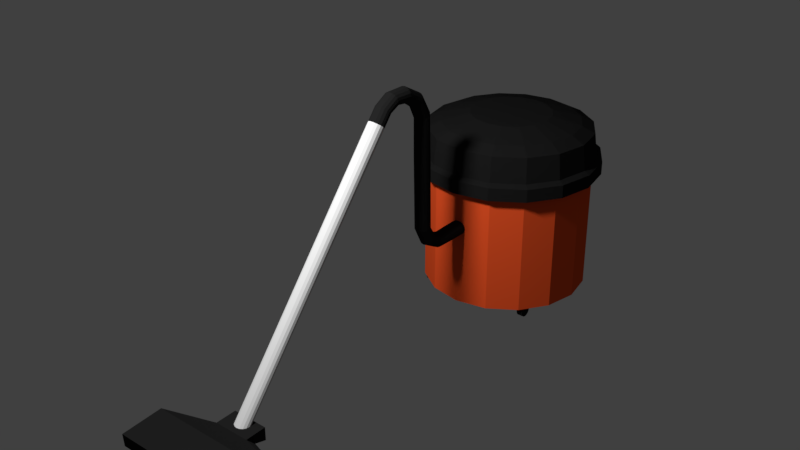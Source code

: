 # Source: staubsauger.blend  (saved by Blender 2.79.0; exported with 4.5.12 LTS)
import bpy
from mathutils import Matrix  # noqa: F401  (used for matrix-valued properties, if any)

bpy.ops.wm.read_factory_settings(use_empty=True)
scene = bpy.context.scene
scene.name = 'Scene'

# ---- collections
col_collection_1 = bpy.data.collections.new('Collection 1'); scene.collection.children.link(col_collection_1)

# ---- materials (node trees are filled in below, after node groups)
mat_staubsauger = bpy.data.materials.new('staubsauger')
mat_staubsauger.alpha_threshold = 0.0
mat_staubsauger.use_transparent_shadow = False
mat_staubsauger.diffuse_color = (0.01109, 0.01109, 0.01109, 1.0)
mat_staubsauger.roughness = 0.5
mat_henry = bpy.data.materials.new('Henry')
mat_henry.alpha_threshold = 0.0
mat_henry.use_transparent_shadow = False
mat_henry.diffuse_color = (0.8, 0.08461, 0.01898, 1.0)
mat_henry.roughness = 0.5
mat_steel = bpy.data.materials.new('steel')
mat_steel.alpha_threshold = 0.0
mat_steel.use_transparent_shadow = False
mat_steel.diffuse_color = (0.6152, 0.6152, 0.6152, 1.0)
mat_steel.roughness = 0.5

# ---- material node trees

# ---- world
world_world = bpy.data.worlds.new('World'); scene.world = world_world
world_world.color = (0.05088, 0.05088, 0.05088)
world_world.use_sun_shadow = False
world_world.sun_shadow_jitter_overblur = 0.0
world_world.cycles.sampling_method = 'MANUAL'

# ---- lights
light_point = bpy.data.lights.new('Point', 'POINT')
light_point.transmission_factor = 0.0
light_point.energy = 100.0
light_point.shadow_buffer_clip_start = 0.5
light_point.shadow_soft_size = 0.1
light_point.shadow_maximum_resolution = 0.006
light_point.use_absolute_resolution = True

# ---- meshes
me_cylinder = bpy.data.meshes.new('Cylinder')
me_cylinder.from_pydata([(9.177e-08, 0.2647, 0.1572), (9.177e-08, 0.2647, 0.4477), (0.1013, 0.2445, 0.1572), (0.1013, 0.2445, 0.4477), (0.1871, 0.1871, 0.1572), (0.1871, 0.1871, 0.4477), (0.2445, 0.1013, 0.1572), (0.2445, 0.1013, 0.4477), (0.2647, -2.8e-08, 0.1572), (0.2647, -2.8e-08, 0.4477), (0.2445, -0.1013, 0.1572), (0.2445, -0.1013, 0.4477), (0.1871, -0.1871, 0.1572), (0.1871, -0.1871, 0.4477), (0.1013, -0.2445, 0.1572), (0.1013, -0.2445, 0.4477), (1.317e-07, -0.2647, 0.1572), (1.317e-07, -0.2647, 0.4477), (-0.1013, -0.2445, 0.1572), (-0.1013, -0.2445, 0.4477), (-0.1871, -0.1871, 0.1572), (-0.1871, -0.1871, 0.4477), (-0.2445, -0.1013, 0.1572), (-0.2445, -0.1013, 0.4477), (-0.2647, -1.328e-08, 0.1572), (-0.2647, -1.328e-08, 0.4477), (-0.2445, 0.1013, 0.1572), (-0.2445, 0.1013, 0.4477), (-0.1871, 0.1871, 0.1572), (-0.1871, 0.1871, 0.4477), (-0.1013, 0.2445, 0.1572), (-0.1013, 0.2445, 0.4477), (0.1123, 0.2711, 0.4548), (8.972e-08, 0.2934, 0.4548), (0.2075, 0.2075, 0.4548), (0.2711, 0.1123, 0.4548), (0.2934, -2.852e-08, 0.4548), (0.2711, -0.1123, 0.4548), (0.2075, -0.2075, 0.4548), (0.1123, -0.2711, 0.4548), (1.34e-07, -0.2934, 0.4548), (-0.1123, -0.2711, 0.4548), (-0.2075, -0.2075, 0.4548), (-0.2711, -0.1123, 0.4548), (-0.2934, -1.219e-08, 0.4548), (-0.2711, 0.1123, 0.4548), (-0.2075, 0.2075, 0.4548), (-0.1123, 0.2711, 0.4548), (0.1123, 0.2711, 0.4967), (9.045e-08, 0.2934, 0.4967), (0.2075, 0.2075, 0.4967), (0.2711, 0.1123, 0.4967), (0.2934, -2.852e-08, 0.4967), (0.2711, -0.1123, 0.4967), (0.2075, -0.2075, 0.4967), (0.1123, -0.2711, 0.4967), (1.348e-07, -0.2934, 0.4967), (-0.1123, -0.2711, 0.4967), (-0.2075, -0.2075, 0.4967), (-0.2711, -0.1123, 0.4967), (-0.2934, -1.219e-08, 0.4967), (-0.2711, 0.1123, 0.4967), (-0.2075, 0.2075, 0.4967), (-0.1123, 0.2711, 0.4967), (0.1054, 0.2545, 0.5062), (9.018e-08, 0.2755, 0.5062), (0.1948, 0.1948, 0.5062), (0.2545, 0.1054, 0.5062), (0.2755, -2.839e-08, 0.5062), (0.2545, -0.1054, 0.5062), (0.1948, -0.1948, 0.5062), (0.1054, -0.2545, 0.5062), (1.318e-07, -0.2755, 0.5062), (-0.1054, -0.2545, 0.5062), (-0.1948, -0.1948, 0.5062), (-0.2545, -0.1054, 0.5062), (-0.2755, -1.306e-08, 0.5062), (-0.2545, 0.1054, 0.5062), (-0.1948, 0.1948, 0.5062), (-0.1054, 0.2545, 0.5062), (0.1015, 0.2451, 0.5867), (9.429e-08, 0.2653, 0.5867), (0.1876, 0.1876, 0.5867), (0.2451, 0.1015, 0.5867), (0.2653, -2.837e-08, 0.5867), (0.2451, -0.1015, 0.5867), (0.1876, -0.1876, 0.5867), (0.1015, -0.2451, 0.5867), (1.343e-07, -0.2653, 0.5867), (-0.1015, -0.2451, 0.5867), (-0.1876, -0.1876, 0.5867), (-0.2451, -0.1015, 0.5867), (-0.2653, -1.361e-08, 0.5867), (-0.2451, 0.1015, 0.5867), (-0.1876, 0.1876, 0.5867), (-0.1015, 0.2451, 0.5867), (0.08548, 0.2064, 0.6073), (9.756e-08, 0.2234, 0.6073), (0.1579, 0.1579, 0.6073), (0.2064, 0.08548, 0.6073), (0.2234, -2.86e-08, 0.6073), (0.2064, -0.08548, 0.6073), (0.1579, -0.1579, 0.6073), (0.08548, -0.2064, 0.6073), (1.313e-07, -0.2234, 0.6073), (-0.08548, -0.2064, 0.6073), (-0.1579, -0.1579, 0.6073), (-0.2064, -0.08548, 0.6073), (-0.2234, -1.617e-08, 0.6073), (-0.2064, 0.08548, 0.6073), (-0.1579, 0.1579, 0.6073), (-0.08548, 0.2064, 0.6073), (0.04995, 0.1206, 0.6303), (1.011e-07, 0.1305, 0.6303), (0.09229, 0.09229, 0.6303), (0.1206, 0.04995, 0.6303), (0.1305, -2.794e-08, 0.6303), (0.1206, -0.04995, 0.6303), (0.09229, -0.09229, 0.6303), (0.04995, -0.1206, 0.6303), (1.208e-07, -0.1305, 0.6303), (-0.04995, -0.1206, 0.6303), (-0.09229, -0.09229, 0.6303), (-0.1206, -0.04995, 0.6303), (-0.1305, -2.068e-08, 0.6303), (-0.1206, 0.04995, 0.6303), (-0.09229, 0.09229, 0.6303), (-0.04995, 0.1206, 0.6303), (1.107e-07, -0.3549, 0.3491), (0.00921, -0.3557, 0.3474), (1.107e-07, -0.2568, 0.3514), (1.107e-07, -0.3049, 0.3514), (0.00921, -0.2568, 0.3495), (0.00921, -0.3049, 0.3495), (0.01702, -0.2568, 0.3443), (0.01702, -0.3049, 0.3443), (0.02223, -0.2568, 0.3365), (0.02223, -0.3049, 0.3365), (0.02407, -0.2568, 0.3273), (0.02407, -0.3049, 0.3273), (0.02223, -0.2568, 0.3181), (0.02223, -0.3049, 0.3181), (0.01702, -0.2568, 0.3103), (0.01702, -0.3049, 0.3103), (0.00921, -0.2568, 0.3051), (0.00921, -0.3049, 0.3051), (1.143e-07, -0.2568, 0.3032), (1.143e-07, -0.3049, 0.3032), (-0.00921, -0.2568, 0.3051), (-0.00921, -0.3049, 0.3051), (-0.01702, -0.2568, 0.3103), (-0.01702, -0.3049, 0.3103), (-0.02223, -0.2568, 0.3181), (-0.02223, -0.3049, 0.3181), (-0.02407, -0.2568, 0.3273), (-0.02407, -0.3049, 0.3273), (-0.02223, -0.2568, 0.3365), (-0.02223, -0.3049, 0.3365), (-0.01702, -0.2568, 0.3443), (-0.01702, -0.3049, 0.3443), (-0.00921, -0.2568, 0.3495), (-0.00921, -0.3049, 0.3495), (0.01702, -0.3579, 0.3427), (0.02223, -0.3612, 0.3356), (0.02407, -0.3651, 0.3273), (0.02223, -0.369, 0.3189), (0.01702, -0.3723, 0.3119), (0.00921, -0.3745, 0.3071), (1.143e-07, -0.3753, 0.3055), (-0.00921, -0.3745, 0.3071), (-0.01702, -0.3723, 0.3119), (-0.02223, -0.369, 0.3189), (-0.02407, -0.3651, 0.3273), (-0.02223, -0.3612, 0.3356), (-0.01702, -0.3579, 0.3427), (-0.00921, -0.3557, 0.3474), (1.107e-07, -0.3914, 0.3611), (-0.00921, -0.393, 0.3602), (-0.01702, -0.3976, 0.3577), (-0.02223, -0.4044, 0.3539), (-0.02407, -0.4125, 0.3494), (-0.02223, -0.4205, 0.3449), (-0.01702, -0.4273, 0.3411), (-0.00921, -0.4319, 0.3386), (1.143e-07, -0.4335, 0.3377), (0.00921, -0.4319, 0.3386), (0.01702, -0.4273, 0.3411), (0.02223, -0.4205, 0.3449), (0.02407, -0.4125, 0.3494), (0.02223, -0.4044, 0.3539), (0.01702, -0.3976, 0.3577), (0.00921, -0.393, 0.3602), (1.129e-07, -0.4136, 0.3952), (-0.00921, -0.4154, 0.3952), (-0.01702, -0.4206, 0.395), (-0.02223, -0.4284, 0.3948), (-0.02407, -0.4376, 0.3946), (-0.02223, -0.4468, 0.3944), (-0.01702, -0.4546, 0.3942), (-0.00921, -0.4599, 0.394), (1.166e-07, -0.4617, 0.394), (0.00921, -0.4599, 0.394), (0.01702, -0.4546, 0.3942), (0.02223, -0.4468, 0.3944), (0.02407, -0.4376, 0.3946), (0.02223, -0.4284, 0.3948), (0.01702, -0.4206, 0.395), (0.00921, -0.4154, 0.3952), (1.726e-07, -0.4158, 0.4834), (-0.00921, -0.4176, 0.4834), (-0.01702, -0.4228, 0.4832), (-0.02223, -0.4306, 0.483), (-0.02407, -0.4399, 0.4828), (-0.02223, -0.4491, 0.4826), (-0.01702, -0.4569, 0.4824), (-0.00921, -0.4621, 0.4822), (1.762e-07, -0.4639, 0.4822), (0.00921, -0.4621, 0.4822), (0.01702, -0.4569, 0.4824), (0.02223, -0.4491, 0.4826), (0.02407, -0.4399, 0.4828), (0.02223, -0.4306, 0.483), (0.01702, -0.4228, 0.4832), (0.00921, -0.4176, 0.4834), (1.129e-07, -0.4195, 0.6324), (-0.00921, -0.4214, 0.6324), (-0.01702, -0.4266, 0.6322), (-0.02223, -0.4344, 0.632), (-0.02407, -0.4436, 0.6318), (-0.02223, -0.4528, 0.6316), (-0.01702, -0.4606, 0.6314), (-0.00921, -0.4658, 0.6313), (1.166e-07, -0.4676, 0.6312), (0.00921, -0.4658, 0.6313), (0.01702, -0.4606, 0.6314), (0.02223, -0.4528, 0.6316), (0.02407, -0.4436, 0.6318), (0.02223, -0.4344, 0.632), (0.01702, -0.4266, 0.6322), (0.00921, -0.4214, 0.6324), (1.128e-07, -0.4254, 0.7642), (-0.00921, -0.427, 0.7633), (-0.01702, -0.4316, 0.7608), (-0.02223, -0.4385, 0.7571), (-0.02407, -0.4466, 0.7528), (-0.02223, -0.4547, 0.7484), (-0.01702, -0.4616, 0.7447), (-0.00921, -0.4662, 0.7422), (1.164e-07, -0.4678, 0.7414), (0.00921, -0.4662, 0.7422), (0.01702, -0.4616, 0.7447), (0.02223, -0.4547, 0.7484), (0.02407, -0.4466, 0.7528), (0.02223, -0.4385, 0.7571), (0.01702, -0.4316, 0.7608), (0.00921, -0.427, 0.7633), (1.72e-07, -0.4606, 0.8244), (-0.00921, -0.4616, 0.8229), (-0.01702, -0.4647, 0.8187), (-0.02223, -0.4692, 0.8123), (-0.02407, -0.4746, 0.8048), (-0.02223, -0.48, 0.7974), (-0.01702, -0.4845, 0.791), (-0.00921, -0.4876, 0.7868), (1.756e-07, -0.4886, 0.7853), (0.00921, -0.4876, 0.7868), (0.01702, -0.4845, 0.791), (0.02223, -0.48, 0.7974), (0.02407, -0.4746, 0.8048), (0.02223, -0.4692, 0.8123), (0.01702, -0.4647, 0.8187), (0.00921, -0.4616, 0.8229), (2.304e-07, -0.522, 0.8588), (-0.00921, -0.5221, 0.857), (-0.01702, -0.5224, 0.8518), (-0.02223, -0.5228, 0.844), (-0.02407, -0.5233, 0.8348), (-0.02223, -0.5238, 0.8256), (-0.01702, -0.5242, 0.8178), (-0.00921, -0.5245, 0.8126), (2.341e-07, -0.5246, 0.8107), (0.00921, -0.5245, 0.8126), (0.01702, -0.5242, 0.8178), (0.02223, -0.5238, 0.8256), (0.02407, -0.5233, 0.8348), (0.02223, -0.5228, 0.844), (0.01702, -0.5224, 0.8518), (0.00921, -0.5221, 0.857), (2.304e-07, -0.5849, 0.8588), (-0.00921, -0.5841, 0.8572), (-0.01702, -0.5817, 0.8526), (-0.02223, -0.5781, 0.8457), (-0.02407, -0.5738, 0.8375), (-0.02223, -0.5695, 0.8293), (-0.01702, -0.5659, 0.8224), (-0.00921, -0.5635, 0.8178), (2.34e-07, -0.5626, 0.8162), (0.00921, -0.5635, 0.8178), (0.01702, -0.5659, 0.8224), (0.02223, -0.5695, 0.8293), (0.02407, -0.5738, 0.8375), (0.02223, -0.5781, 0.8457), (0.01702, -0.5817, 0.8526), (0.00921, -0.5841, 0.8572), (1.698e-07, -0.6303, 0.8329), (-0.00921, -0.6289, 0.8317), (-0.01702, -0.6248, 0.8284), (-0.02223, -0.6187, 0.8235), (-0.02407, -0.6116, 0.8177), (-0.02223, -0.6044, 0.812), (-0.01702, -0.5983, 0.807), (-0.00921, -0.5943, 0.8038), (1.734e-07, -0.5928, 0.8026), (0.00921, -0.5943, 0.8038), (0.01702, -0.5983, 0.807), (0.02223, -0.6044, 0.812), (0.02407, -0.6116, 0.8177), (0.02223, -0.6187, 0.8235), (0.01702, -0.6248, 0.8284), (0.00921, -0.6289, 0.8317), (1.1e-07, -0.6587, 0.7978), (-0.00921, -0.6572, 0.7966), (-0.01702, -0.6532, 0.7933), (-0.02223, -0.6471, 0.7884), (-0.02407, -0.6399, 0.7826), (-0.02223, -0.6328, 0.7768), (-0.01702, -0.6267, 0.7719), (-0.00921, -0.6226, 0.7687), (1.137e-07, -0.6212, 0.7675), (0.00921, -0.6226, 0.7687), (0.01702, -0.6267, 0.7719), (0.02223, -0.6328, 0.7768), (0.02407, -0.6399, 0.7826), (0.02223, -0.6471, 0.7884), (0.01702, -0.6532, 0.7933), (0.00921, -0.6572, 0.7966), (-6.562e-08, -1.203, 0.1157), (-0.00921, -1.201, 0.1157), (-0.01702, -1.196, 0.1157), (-0.02223, -1.188, 0.1157), (-0.02407, -1.179, 0.1156), (-0.02223, -1.17, 0.1156), (-0.01702, -1.162, 0.1156), (-0.00921, -1.157, 0.1156), (-6.199e-08, -1.155, 0.1156), (0.00921, -1.157, 0.1156), (0.01702, -1.162, 0.1156), (0.02223, -1.17, 0.1156), (0.02407, -1.179, 0.1156), (0.02223, -1.188, 0.1157), (0.01702, -1.196, 0.1157), (0.00921, -1.201, 0.1157), (-0.01702, -0.7617, 0.6578), (-0.01702, -0.8703, 0.5223), (-0.01702, -0.9789, 0.3867), (-0.01702, -1.087, 0.2512), (-0.00921, -1.092, 0.2519), (-0.00921, -0.9837, 0.388), (-0.00921, -0.8748, 0.5242), (-0.00921, -0.766, 0.6604), (0.01702, -0.7338, 0.6407), (0.01702, -0.8408, 0.5094), (0.01702, -0.9479, 0.3782), (0.01702, -1.055, 0.2469), (0.00921, -1.05, 0.2462), (0.00921, -0.9431, 0.3768), (0.00921, -0.8363, 0.5074), (0.00921, -0.7295, 0.6381), (-0.02223, -0.7553, 0.6539), (-0.02223, -0.8636, 0.5193), (-0.02223, -0.9718, 0.3848), (-0.02223, -1.08, 0.2502), (0.02223, -0.7402, 0.6446), (0.02223, -0.8476, 0.5124), (0.02223, -0.955, 0.3801), (0.02223, -1.062, 0.2479), (-0.02407, -0.7478, 0.6492), (-0.02407, -0.8556, 0.5158), (-0.02407, -0.9634, 0.3824), (-0.02407, -1.071, 0.249), (0.02407, -0.7478, 0.6492), (0.02407, -0.8556, 0.5158), (0.02407, -0.9634, 0.3824), (0.02407, -1.071, 0.249), (-0.02223, -0.7402, 0.6446), (-0.02223, -0.8476, 0.5124), (-0.02223, -0.955, 0.3801), (-0.02223, -1.062, 0.2479), (0.02223, -0.7553, 0.6539), (0.02223, -0.8636, 0.5193), (0.02223, -0.9718, 0.3848), (0.02223, -1.08, 0.2502), (-0.01702, -0.7338, 0.6407), (-0.01702, -0.8408, 0.5094), (-0.01702, -0.9479, 0.3782), (-0.01702, -1.055, 0.2469), (0.01702, -0.7617, 0.6578), (0.01702, -0.8703, 0.5223), (0.01702, -0.9789, 0.3867), (0.01702, -1.087, 0.2512), (-0.00921, -0.7295, 0.6381), (-0.00921, -0.8363, 0.5074), (-0.00921, -0.9431, 0.3768), (-0.00921, -1.05, 0.2462), (0.00921, -0.766, 0.6604), (0.00921, -0.8748, 0.5242), (0.00921, -0.9837, 0.388), (0.00921, -1.092, 0.2519), (7.854e-08, -0.728, 0.6371), (4.341e-08, -0.8347, 0.5068), (8.276e-09, -0.9415, 0.3764), (-2.686e-08, -1.048, 0.246), (-3.049e-08, -1.094, 0.2521), (4.642e-09, -0.9853, 0.3885), (3.977e-08, -0.8764, 0.5249), (7.49e-08, -0.7675, 0.6613), (-0.05616, -1.191, 0.08634), (-0.05616, -1.22, 0.116), (-0.05616, -1.154, 0.07578), (-0.05616, -1.154, 0.117), (0.05616, -1.191, 0.08634), (0.05616, -1.22, 0.116), (0.05616, -1.154, 0.07578), (0.05616, -1.154, 0.117), (-0.2525, -1.244, 0.04286), (-0.2525, -1.246, 0.08399), (0.2525, -1.246, 0.08399), (0.2525, -1.244, 0.04286), (-0.2525, -1.374, 0.03391), (-0.2525, -1.377, 0.07504), (0.2525, -1.377, 0.07504), (0.2525, -1.374, 0.03391), (9.177e-08, 0.2647, 0.06743), (0.1013, 0.2445, 0.06743), (0.1871, 0.1871, 0.06743), (0.2445, 0.1013, 0.06743), (0.2647, -2.8e-08, 0.06743), (0.2445, -0.1013, 0.06743), (0.1871, -0.1871, 0.06743), (0.1013, -0.2445, 0.06743), (1.317e-07, -0.2647, 0.06743), (-0.1013, -0.2445, 0.06743), (-0.1871, -0.1871, 0.06743), (-0.2445, -0.1013, 0.06743), (-0.2647, -1.328e-08, 0.06743), (-0.2445, 0.1013, 0.06743), (-0.1871, 0.1871, 0.06743), (-0.1013, 0.2445, 0.06743), (-0.1713, 0.1714, 0.05145), (-0.1909, 0.1714, 0.05145), (-0.1909, -0.1337, 0.05145), (-0.1713, -0.1337, 0.05145), (-0.1909, -0.1352, 0.04386), (-0.1713, -0.1352, 0.04386), (-0.1909, -0.1395, 0.03742), (-0.1713, -0.1395, 0.03742), (-0.1909, -0.146, 0.03312), (-0.1713, -0.146, 0.03312), (-0.1909, -0.1536, 0.03161), (-0.1713, -0.1536, 0.03161), (-0.1909, -0.1612, 0.03312), (-0.1713, -0.1612, 0.03312), (-0.1909, -0.1676, 0.03742), (-0.1713, -0.1676, 0.03742), (-0.1909, -0.1719, 0.04386), (-0.1713, -0.1719, 0.04386), (-0.1909, -0.1734, 0.05145), (-0.1713, -0.1734, 0.05145), (-0.1909, -0.1719, 0.05905), (-0.1713, -0.1719, 0.05905), (-0.1909, -0.1676, 0.06548), (-0.1713, -0.1676, 0.06548), (-0.1909, -0.1612, 0.06978), (-0.1713, -0.1612, 0.06978), (-0.1909, -0.1536, 0.07129), (-0.1713, -0.1536, 0.07129), (-0.1909, -0.146, 0.06978), (-0.1713, -0.146, 0.06978), (-0.1909, -0.1395, 0.06548), (-0.1713, -0.1395, 0.06548), (-0.1909, -0.1352, 0.05905), (-0.1713, -0.1352, 0.05905), (-0.1909, 0.1699, 0.04386), (-0.1713, 0.1699, 0.04386), (-0.1909, 0.1656, 0.03742), (-0.1713, 0.1656, 0.03742), (-0.1909, 0.1592, 0.03312), (-0.1713, 0.1592, 0.03312), (-0.1909, 0.1516, 0.03161), (-0.1713, 0.1516, 0.03161), (-0.1909, 0.144, 0.03312), (-0.1713, 0.144, 0.03312), (-0.1909, 0.1376, 0.03742), (-0.1713, 0.1376, 0.03742), (-0.1909, 0.1333, 0.04386), (-0.1713, 0.1333, 0.04386), (-0.1909, 0.1318, 0.05145), (-0.1713, 0.1318, 0.05145), (-0.1909, 0.1333, 0.05905), (-0.1713, 0.1333, 0.05905), (-0.1909, 0.1376, 0.06548), (-0.1713, 0.1376, 0.06548), (-0.1909, 0.144, 0.06978), (-0.1713, 0.144, 0.06978), (-0.1909, 0.1516, 0.07129), (-0.1713, 0.1516, 0.07129), (-0.1909, 0.1592, 0.06978), (-0.1713, 0.1592, 0.06978), (-0.1909, 0.1656, 0.06548), (-0.1713, 0.1656, 0.06548), (-0.1909, 0.1699, 0.05905), (-0.1713, 0.1699, 0.05905), (0.1919, 0.1714, 0.05145), (0.1723, 0.1714, 0.05145), (0.1723, -0.1337, 0.05145), (0.1919, -0.1337, 0.05145), (0.1723, -0.1352, 0.04386), (0.1919, -0.1352, 0.04386), (0.1723, -0.1395, 0.03742), (0.1919, -0.1395, 0.03742), (0.1723, -0.146, 0.03312), (0.1919, -0.146, 0.03312), (0.1723, -0.1536, 0.03161), (0.1919, -0.1536, 0.03161), (0.1723, -0.1612, 0.03312), (0.1919, -0.1612, 0.03312), (0.1723, -0.1676, 0.03742), (0.1919, -0.1676, 0.03742), (0.1723, -0.1719, 0.04386), (0.1919, -0.1719, 0.04386), (0.1723, -0.1734, 0.05145), (0.1919, -0.1734, 0.05145), (0.1723, -0.1719, 0.05905), (0.1919, -0.1719, 0.05905), (0.1723, -0.1676, 0.06548), (0.1919, -0.1676, 0.06548), (0.1723, -0.1612, 0.06978), (0.1919, -0.1612, 0.06978), (0.1723, -0.1536, 0.07129), (0.1919, -0.1536, 0.07129), (0.1723, -0.146, 0.06978), (0.1919, -0.146, 0.06978), (0.1723, -0.1395, 0.06548), (0.1919, -0.1395, 0.06548), (0.1723, -0.1352, 0.05905), (0.1919, -0.1352, 0.05905), (0.1723, 0.1699, 0.04386), (0.1919, 0.1699, 0.04386), (0.1723, 0.1656, 0.03742), (0.1919, 0.1656, 0.03742), (0.1723, 0.1592, 0.03312), (0.1919, 0.1592, 0.03312), (0.1723, 0.1516, 0.03161), (0.1919, 0.1516, 0.03161), (0.1723, 0.144, 0.03312), (0.1919, 0.144, 0.03312), (0.1723, 0.1376, 0.03742), (0.1919, 0.1376, 0.03742), (0.1723, 0.1333, 0.04386), (0.1919, 0.1333, 0.04386), (0.1723, 0.1318, 0.05145), (0.1919, 0.1318, 0.05145), (0.1723, 0.1333, 0.05905), (0.1919, 0.1333, 0.05905), (0.1723, 0.1376, 0.06548), (0.1919, 0.1376, 0.06548), (0.1723, 0.144, 0.06978), (0.1919, 0.144, 0.06978), (0.1723, 0.1516, 0.07129), (0.1919, 0.1516, 0.07129), (0.1723, 0.1592, 0.06978), (0.1919, 0.1592, 0.06978), (0.1723, 0.1656, 0.06548), (0.1919, 0.1656, 0.06548), (0.1723, 0.1699, 0.05905), (0.1919, 0.1699, 0.05905)], [], [(0, 1, 3, 2), (2, 3, 5, 4), (4, 5, 7, 6), (6, 7, 9, 8), (8, 9, 11, 10), (10, 11, 13, 12), (12, 13, 15, 14), (14, 15, 17, 16), (16, 17, 19, 18), (18, 19, 21, 20), (20, 21, 23, 22), (22, 23, 25, 24), (24, 25, 27, 26), (26, 27, 29, 28), (13, 11, 37, 38), (28, 29, 31, 30), (30, 31, 1, 0), (6, 8, 436, 435), (39, 38, 54, 55), (23, 21, 42, 43), (1, 31, 47, 33), (9, 7, 35, 36), (19, 17, 40, 41), (29, 27, 45, 46), (5, 3, 32, 34), (15, 13, 38, 39), (25, 23, 43, 44), (11, 9, 36, 37), (21, 19, 41, 42), (31, 29, 46, 47), (7, 5, 34, 35), (17, 15, 39, 40), (27, 25, 44, 45), (3, 1, 33, 32), (60, 59, 75, 76), (47, 46, 62, 63), (40, 39, 55, 56), (32, 33, 49, 48), (33, 47, 63, 49), (41, 40, 56, 57), (34, 32, 48, 50), (42, 41, 57, 58), (35, 34, 50, 51), (43, 42, 58, 59), (36, 35, 51, 52), (44, 43, 59, 60), (37, 36, 52, 53), (45, 44, 60, 61), (38, 37, 53, 54), (46, 45, 61, 62), (66, 64, 80, 82), (53, 52, 68, 69), (61, 60, 76, 77), (54, 53, 69, 70), (62, 61, 77, 78), (55, 54, 70, 71), (63, 62, 78, 79), (56, 55, 71, 72), (48, 49, 65, 64), (49, 63, 79, 65), (57, 56, 72, 73), (50, 48, 64, 66), (58, 57, 73, 74), (51, 50, 66, 67), (59, 58, 74, 75), (52, 51, 67, 68), (87, 86, 102, 103), (74, 73, 89, 90), (67, 66, 82, 83), (75, 74, 90, 91), (68, 67, 83, 84), (76, 75, 91, 92), (69, 68, 84, 85), (77, 76, 92, 93), (70, 69, 85, 86), (78, 77, 93, 94), (71, 70, 86, 87), (79, 78, 94, 95), (72, 71, 87, 88), (64, 65, 81, 80), (65, 79, 95, 81), (73, 72, 88, 89), (108, 107, 123, 124), (95, 94, 110, 111), (88, 87, 103, 104), (80, 81, 97, 96), (81, 95, 111, 97), (89, 88, 104, 105), (82, 80, 96, 98), (90, 89, 105, 106), (83, 82, 98, 99), (91, 90, 106, 107), (84, 83, 99, 100), (92, 91, 107, 108), (85, 84, 100, 101), (93, 92, 108, 109), (86, 85, 101, 102), (94, 93, 109, 110), (112, 113, 127, 126, 125, 124, 123, 122, 121, 120, 119, 118, 117, 116, 115, 114), (101, 100, 116, 117), (109, 108, 124, 125), (102, 101, 117, 118), (110, 109, 125, 126), (103, 102, 118, 119), (111, 110, 126, 127), (104, 103, 119, 120), (96, 97, 113, 112), (97, 111, 127, 113), (105, 104, 120, 121), (98, 96, 112, 114), (106, 105, 121, 122), (99, 98, 114, 115), (107, 106, 122, 123), (100, 99, 115, 116), (169, 168, 184, 183), (131, 161, 175, 128), (130, 131, 133, 132), (166, 165, 187, 186), (159, 157, 173, 174), (132, 133, 135, 134), (175, 174, 178, 177), (153, 151, 170, 171), (134, 135, 137, 136), (162, 129, 191, 190), (147, 145, 167, 168), (136, 137, 139, 138), (165, 164, 188, 187), (141, 139, 164, 165), (138, 139, 141, 140), (168, 167, 185, 184), (135, 133, 129, 162), (140, 141, 143, 142), (128, 175, 177, 176), (161, 159, 174, 175), (142, 143, 145, 144), (171, 170, 182, 181), (155, 153, 171, 172), (144, 145, 147, 146), (174, 173, 179, 178), (149, 147, 168, 169), (146, 147, 149, 148), (129, 128, 176, 191), (143, 141, 165, 166), (148, 149, 151, 150), (164, 163, 189, 188), (137, 135, 162, 163), (150, 151, 153, 152), (167, 166, 186, 185), (157, 155, 172, 173), (152, 153, 155, 154), (170, 169, 183, 182), (151, 149, 169, 170), (154, 155, 157, 156), (191, 176, 192, 207), (145, 143, 166, 167), (156, 157, 159, 158), (139, 137, 163, 164), (173, 172, 180, 179), (158, 159, 161, 160), (172, 171, 181, 180), (133, 131, 128, 129), (160, 161, 131, 130), (130, 132, 134, 136, 138, 140, 142, 144, 146, 148, 150, 152, 154, 156, 158, 160), (163, 162, 190, 189), (205, 206, 222, 221), (184, 185, 201, 200), (177, 178, 194, 193), (185, 186, 202, 201), (178, 179, 195, 194), (186, 187, 203, 202), (179, 180, 196, 195), (187, 188, 204, 203), (180, 181, 197, 196), (188, 189, 205, 204), (181, 182, 198, 197), (189, 190, 206, 205), (182, 183, 199, 198), (190, 191, 207, 206), (183, 184, 200, 199), (176, 177, 193, 192), (211, 212, 228, 227), (198, 199, 215, 214), (206, 207, 223, 222), (199, 200, 216, 215), (192, 193, 209, 208), (207, 192, 208, 223), (200, 201, 217, 216), (193, 194, 210, 209), (201, 202, 218, 217), (194, 195, 211, 210), (202, 203, 219, 218), (195, 196, 212, 211), (203, 204, 220, 219), (196, 197, 213, 212), (204, 205, 221, 220), (197, 198, 214, 213), (232, 233, 249, 248), (219, 220, 236, 235), (212, 213, 229, 228), (220, 221, 237, 236), (213, 214, 230, 229), (221, 222, 238, 237), (214, 215, 231, 230), (222, 223, 239, 238), (215, 216, 232, 231), (208, 209, 225, 224), (223, 208, 224, 239), (216, 217, 233, 232), (209, 210, 226, 225), (217, 218, 234, 233), (210, 211, 227, 226), (218, 219, 235, 234), (253, 254, 270, 269), (225, 226, 242, 241), (233, 234, 250, 249), (226, 227, 243, 242), (234, 235, 251, 250), (227, 228, 244, 243), (235, 236, 252, 251), (228, 229, 245, 244), (236, 237, 253, 252), (229, 230, 246, 245), (237, 238, 254, 253), (230, 231, 247, 246), (238, 239, 255, 254), (231, 232, 248, 247), (224, 225, 241, 240), (239, 224, 240, 255), (259, 260, 276, 275), (246, 247, 263, 262), (254, 255, 271, 270), (247, 248, 264, 263), (240, 241, 257, 256), (255, 240, 256, 271), (248, 249, 265, 264), (241, 242, 258, 257), (249, 250, 266, 265), (242, 243, 259, 258), (250, 251, 267, 266), (243, 244, 260, 259), (251, 252, 268, 267), (244, 245, 261, 260), (252, 253, 269, 268), (245, 246, 262, 261), (280, 281, 297, 296), (267, 268, 284, 283), (260, 261, 277, 276), (268, 269, 285, 284), (261, 262, 278, 277), (269, 270, 286, 285), (262, 263, 279, 278), (270, 271, 287, 286), (263, 264, 280, 279), (256, 257, 273, 272), (271, 256, 272, 287), (264, 265, 281, 280), (257, 258, 274, 273), (265, 266, 282, 281), (258, 259, 275, 274), (266, 267, 283, 282), (301, 302, 318, 317), (273, 274, 290, 289), (281, 282, 298, 297), (274, 275, 291, 290), (282, 283, 299, 298), (275, 276, 292, 291), (283, 284, 300, 299), (276, 277, 293, 292), (284, 285, 301, 300), (277, 278, 294, 293), (285, 286, 302, 301), (278, 279, 295, 294), (286, 287, 303, 302), (279, 280, 296, 295), (272, 273, 289, 288), (287, 272, 288, 303), (315, 316, 332, 331), (294, 295, 311, 310), (302, 303, 319, 318), (295, 296, 312, 311), (288, 289, 305, 304), (303, 288, 304, 319), (296, 297, 313, 312), (289, 290, 306, 305), (297, 298, 314, 313), (290, 291, 307, 306), (298, 299, 315, 314), (291, 292, 308, 307), (299, 300, 316, 315), (292, 293, 309, 308), (300, 301, 317, 316), (293, 294, 310, 309), (356, 355, 338, 337), (308, 309, 325, 324), (316, 317, 333, 332), (309, 310, 326, 325), (317, 318, 334, 333), (310, 311, 327, 326), (318, 319, 335, 334), (311, 312, 328, 327), (304, 305, 321, 320), (319, 304, 320, 335), (312, 313, 329, 328), (305, 306, 322, 321), (313, 314, 330, 329), (306, 307, 323, 322), (314, 315, 331, 330), (307, 308, 324, 323), (351, 336, 337, 338, 339, 340, 341, 342, 343, 344, 345, 346, 347, 348, 349, 350), (364, 363, 346, 345), (355, 371, 339, 338), (363, 375, 347, 346), (371, 379, 340, 339), (375, 383, 348, 347), (379, 387, 341, 340), (383, 391, 349, 348), (387, 395, 342, 341), (391, 399, 350, 349), (395, 403, 343, 342), (399, 407, 351, 350), (403, 411, 344, 343), (412, 356, 337, 336), (407, 412, 336, 351), (411, 364, 345, 344), (328, 329, 367, 408), (408, 367, 366, 409), (409, 366, 365, 410), (410, 365, 364, 411), (335, 320, 415, 404), (404, 415, 414, 405), (405, 414, 413, 406), (406, 413, 412, 407), (320, 321, 359, 415), (415, 359, 358, 414), (414, 358, 357, 413), (413, 357, 356, 412), (327, 328, 408, 400), (400, 408, 409, 401), (401, 409, 410, 402), (402, 410, 411, 403), (334, 335, 404, 396), (396, 404, 405, 397), (397, 405, 406, 398), (398, 406, 407, 399), (326, 327, 400, 392), (392, 400, 401, 393), (393, 401, 402, 394), (394, 402, 403, 395), (333, 334, 396, 388), (388, 396, 397, 389), (389, 397, 398, 390), (390, 398, 399, 391), (325, 326, 392, 384), (384, 392, 393, 385), (385, 393, 394, 386), (386, 394, 395, 387), (332, 333, 388, 380), (380, 388, 389, 381), (381, 389, 390, 382), (382, 390, 391, 383), (324, 325, 384, 376), (376, 384, 385, 377), (377, 385, 386, 378), (378, 386, 387, 379), (331, 332, 380, 372), (372, 380, 381, 373), (373, 381, 382, 374), (374, 382, 383, 375), (323, 324, 376, 368), (368, 376, 377, 369), (369, 377, 378, 370), (370, 378, 379, 371), (330, 331, 372, 360), (360, 372, 373, 361), (361, 373, 374, 362), (362, 374, 375, 363), (322, 323, 368, 352), (352, 368, 369, 353), (353, 369, 370, 354), (354, 370, 371, 355), (329, 330, 360, 367), (367, 360, 361, 366), (366, 361, 362, 365), (365, 362, 363, 364), (321, 322, 352, 359), (359, 352, 353, 358), (358, 353, 354, 357), (357, 354, 355, 356), (416, 417, 419, 418), (418, 419, 423, 422), (422, 423, 421, 420), (421, 417, 425, 426), (418, 422, 420, 416), (423, 419, 417, 421), (424, 427, 431, 428), (420, 421, 426, 427), (417, 416, 424, 425), (416, 420, 427, 424), (431, 430, 429, 428), (425, 424, 428, 429), (426, 425, 429, 430), (427, 426, 430, 431), (432, 433, 434, 435, 436, 437, 438, 439, 440, 441, 442, 443, 444, 445, 446, 447), (16, 18, 441, 440), (26, 28, 446, 445), (2, 4, 434, 433), (12, 14, 439, 438), (22, 24, 444, 443), (8, 10, 437, 436), (18, 20, 442, 441), (28, 30, 447, 446), (4, 6, 435, 434), (14, 16, 440, 439), (0, 2, 433, 432), (24, 26, 445, 444), (10, 12, 438, 437), (20, 22, 443, 442), (30, 0, 432, 447), (524, 525, 527, 526), (483, 448, 511, 509, 507, 505, 503, 501, 499, 497, 495, 493, 491, 489, 487, 485), (450, 451, 453, 452), (560, 561, 563, 562), (506, 507, 509, 508), (452, 453, 455, 454), (522, 523, 525, 524), (504, 505, 507, 506), (454, 455, 457, 456), (564, 565, 567, 566), (502, 503, 505, 504), (456, 457, 459, 458), (520, 521, 523, 522), (500, 501, 503, 502), (458, 459, 461, 460), (566, 567, 569, 568), (498, 499, 501, 500), (460, 461, 463, 462), (518, 519, 521, 520), (496, 497, 499, 498), (462, 463, 465, 464), (568, 569, 571, 570), (494, 495, 497, 496), (464, 465, 467, 466), (516, 517, 519, 518), (492, 493, 495, 494), (466, 467, 469, 468), (570, 571, 573, 572), (490, 491, 493, 492), (468, 469, 471, 470), (514, 515, 517, 516), (488, 489, 491, 490), (470, 471, 473, 472), (547, 512, 575, 573, 571, 569, 567, 565, 563, 561, 559, 557, 555, 553, 551, 549), (486, 487, 489, 488), (472, 473, 475, 474), (449, 482, 484, 486, 488, 490, 492, 494, 496, 498, 500, 502, 504, 506, 508, 510), (484, 485, 487, 486), (474, 475, 477, 476), (510, 511, 448, 449), (482, 483, 485, 484), (476, 477, 479, 478), (453, 451, 481, 479, 477, 475, 473, 471, 469, 467, 465, 463, 461, 459, 457, 455), (449, 448, 483, 482), (478, 479, 481, 480), (562, 563, 565, 564), (508, 509, 511, 510), (480, 481, 451, 450), (450, 452, 454, 456, 458, 460, 462, 464, 466, 468, 470, 472, 474, 476, 478, 480), (526, 527, 529, 528), (558, 559, 561, 560), (528, 529, 531, 530), (556, 557, 559, 558), (530, 531, 533, 532), (554, 555, 557, 556), (532, 533, 535, 534), (552, 553, 555, 554), (534, 535, 537, 536), (550, 551, 553, 552), (536, 537, 539, 538), (513, 546, 548, 550, 552, 554, 556, 558, 560, 562, 564, 566, 568, 570, 572, 574), (548, 549, 551, 550), (538, 539, 541, 540), (574, 575, 512, 513), (546, 547, 549, 548), (540, 541, 543, 542), (517, 515, 545, 543, 541, 539, 537, 535, 533, 531, 529, 527, 525, 523, 521, 519), (513, 512, 547, 546), (542, 543, 545, 544), (572, 573, 575, 574), (544, 545, 515, 514), (514, 516, 518, 520, 522, 524, 526, 528, 530, 532, 534, 536, 538, 540, 542, 544)])
me_cylinder.polygons.foreach_set('material_index', [1, 1, 1, 1, 1, 1, 1, 1, 1, 1, 1, 1, 1, 1, 0, 1, 1, 1, 0, 0, 0, 0, 0, 0, 0, 0, 0, 0, 0, 0, 0, 0, 0, 0, 0, 0, 0, 0, 0, 0, 0, 0, 0, 0, 0, 0, 0, 0, 0, 0, 0, 0, 0, 0, 0, 0, 0, 0, 0, 0, 0, 0, 0, 0, 0, 0, 0, 0, 0, 0, 0, 0, 0, 0, 0, 0, 0, 0, 0, 0, 0, 0, 0, 0, 0, 0, 0, 0, 0, 0, 0, 0, 0, 0, 0, 0, 0, 0, 0, 0, 0, 0, 0, 0, 0, 0, 0, 0, 0, 0, 0, 0, 0, 0, 0, 0, 0, 0, 0, 0, 0, 0, 0, 0, 0, 0, 0, 0, 0, 0, 0, 0, 0, 0, 0, 0, 0, 0, 0, 0, 0, 0, 0, 0, 0, 0, 0, 0, 0, 0, 0, 0, 0, 0, 0, 0, 0, 0, 0, 0, 0, 0, 0, 0, 0, 0, 0, 0, 0, 0, 0, 0, 0, 0, 0, 0, 0, 0, 0, 0, 0, 0, 0, 0, 0, 0, 0, 0, 0, 0, 0, 0, 0, 0, 0, 0, 0, 0, 0, 0, 0, 0, 0, 0, 0, 0, 0, 0, 0, 0, 0, 0, 0, 0, 0, 0, 0, 0, 0, 0, 0, 0, 0, 0, 0, 0, 0, 0, 0, 0, 0, 0, 0, 0, 0, 0, 0, 0, 0, 0, 0, 0, 0, 0, 0, 0, 0, 0, 0, 0, 0, 0, 0, 0, 0, 0, 0, 0, 0, 0, 0, 0, 0, 0, 0, 0, 0, 0, 0, 0, 0, 0, 0, 0, 0, 0, 0, 0, 0, 0, 0, 0, 0, 0, 0, 0, 0, 0, 0, 0, 0, 0, 2, 0, 0, 0, 0, 0, 0, 0, 0, 0, 0, 0, 0, 0, 0, 0, 0, 2, 2, 2, 2, 2, 2, 2, 2, 2, 2, 2, 2, 2, 2, 2, 2, 2, 2, 2, 2, 2, 2, 2, 2, 2, 2, 2, 2, 2, 2, 2, 2, 2, 2, 2, 2, 2, 2, 2, 2, 2, 2, 2, 2, 2, 2, 2, 2, 2, 2, 2, 2, 2, 2, 2, 2, 2, 2, 2, 2, 2, 2, 2, 2, 2, 2, 2, 2, 2, 2, 2, 2, 2, 2, 2, 2, 2, 2, 2, 0, 0, 0, 0, 0, 0, 0, 0, 0, 0, 0, 0, 0, 0, 0, 1, 1, 1, 1, 1, 1, 1, 1, 1, 1, 1, 1, 1, 1, 1, 0, 0, 0, 0, 0, 0, 0, 0, 0, 0, 0, 0, 0, 0, 0, 0, 0, 0, 0, 0, 0, 0, 0, 0, 0, 0, 0, 0, 0, 0, 0, 0, 0, 0, 0, 0, 0, 0, 0, 0, 0, 0, 0, 0, 0, 0, 0, 0, 0, 0, 0, 0, 0, 0, 0, 0, 0, 0, 0, 0, 0, 0, 0, 0, 0, 0, 0, 0, 0, 0, 0, 0])
_uv = me_cylinder.uv_layers.new(name='UVMap')
_uv.uv.foreach_set('vector', [0.5061, 0.2037, 0.5061, 0.363, 0.5688, 0.363, 0.5688, 0.2037, 0.5688, 0.2037, 0.5688, 0.363, 0.6195, 0.363, 0.6195, 0.2037, 1.044, 0.08113, 1.044, 0.8293, 1.113, 0.8293, 1.113, 0.08113, 1.113, 0.08113, 1.113, 0.8293, 1.137, 0.8293, 1.137, 0.08113, 1.047, 0.08113, 1.047, 0.8293, 1.023, 0.8293, 1.023, 0.08113, 1.023, 0.08113, 1.023, 0.8293, 0.954, 0.8293, 0.954, 0.08113, 0.954, 0.08113, 0.954, 0.8293, 0.8059, 0.8293, 0.8059, 0.08113, 0.8059, 0.08113, 0.8059, 0.8293, 0.5113, 0.8293, 0.5113, 0.08113, 0.5113, 0.08113, 0.5113, 0.8293, 0.2167, 0.8293, 0.2167, 0.08113, 0.2167, 0.08113, 0.2167, 0.8293, -0.005171, 0.8293, -0.005171, 0.08113, -0.005171, 0.08113, -0.005171, 0.8293, -0.06596, 0.8293, -0.06596, 0.08113, -0.06596, 0.08113, -0.06596, 0.8293, -0.08731, 0.8293, -0.08731, 0.08113, 0.002534, 0.08113, 0.002534, 0.8293, 0.02388, 0.8293, 0.02388, 0.08113, 0.02388, 0.08113, 0.02388, 0.8293, 0.08467, 0.8293, 0.08467, 0.08113, 0.0, 0.0, 0.0, 0.0, 0.0, 0.0, 0.0, 0.0, 0.4153, 0.2037, 0.4153, 0.363, 0.4434, 0.363, 0.4434, 0.2037, 0.4434, 0.2037, 0.4434, 0.363, 0.5061, 0.363, 0.5061, 0.2037, 1.113, 0.08113, 1.137, 0.08113, 1.137, -0.1502, 1.113, -0.1502, 0.0, 0.0, 0.0, 0.0, 0.0, 0.0, 0.0, 0.0, 0.0, 0.0, 0.0, 0.0, 0.0, 0.0, 0.0, 0.0, 0.0, 0.0, 0.0, 0.0, 0.0, 0.0, 0.0, 0.0, 0.0, 0.0, 0.0, 0.0, 0.0, 0.0, 0.0, 0.0, 0.0, 0.0, 0.0, 0.0, 0.0, 0.0, 0.0, 0.0, 0.0, 0.0, 0.0, 0.0, 0.0, 0.0, 0.0, 0.0, 0.0, 0.0, 0.0, 0.0, 0.0, 0.0, 0.0, 0.0, 0.0, 0.0, 0.0, 0.0, 0.0, 0.0, 0.0, 0.0, 0.0, 0.0, 0.0, 0.0, 0.0, 0.0, 0.0, 0.0, 0.0, 0.0, 0.0, 0.0, 0.0, 0.0, 0.0, 0.0, 0.0, 0.0, 0.0, 0.0, 0.0, 0.0, 0.0, 0.0, 0.0, 0.0, 0.0, 0.0, 0.0, 0.0, 0.0, 0.0, 0.0, 0.0, 0.0, 0.0, 0.0, 0.0, 0.0, 0.0, 0.0, 0.0, 0.0, 0.0, 0.0, 0.0, 0.0, 0.0, 0.0, 0.0, 0.0, 0.0, 0.0, 0.0, 0.0, 0.0, 0.0, 0.0, 0.0, 0.0, 0.0, 0.0, 0.0, 0.0, 0.0, 0.0, 0.0, 0.0, 0.0, 0.0, 0.0, 0.0, 0.0, 0.0, 0.0, 0.0, 0.0, 0.0, 0.0, 0.0, 0.0, 0.0, 0.0, 0.0, 0.0, 0.0, 0.0, 0.0, 0.0, 0.0, 0.0, 0.0, 0.0, 0.0, 0.0, 0.0, 0.0, 0.0, 0.0, 0.0, 0.0, 0.0, 0.0, 0.0, 0.0, 0.0, 0.0, 0.0, 0.0, 0.0, 0.0, 0.0, 0.0, 0.0, 0.0, 0.0, 0.0, 0.0, 0.0, 0.0, 0.0, 0.0, 0.0, 0.0, 0.0, 0.0, 0.0, 0.0, 0.0, 0.0, 0.0, 0.0, 0.0, 0.0, 0.0, 0.0, 0.0, 0.0, 0.0, 0.0, 0.0, 0.0, 0.0, 0.0, 0.0, 0.0, 0.0, 0.0, 0.0, 0.0, 0.0, 0.0, 0.0, 0.0, 0.0, 0.0, 0.0, 0.0, 0.0, 0.0, 0.0, 0.0, 0.0, 0.0, 0.0, 0.0, 0.0, 0.0, 0.0, 0.0, 0.0, 0.0, 0.0, 0.0, 0.0, 0.0, 0.0, 0.0, 0.0, 0.0, 0.0, 0.0, 0.0, 0.0, 0.0, 0.0, 0.0, 0.0, 0.0, 0.0, 0.0, 0.0, 0.0, 0.0, 0.0, 0.0, 0.0, 0.0, 0.0, 0.0, 0.0, 0.0, 0.0, 0.0, 0.0, 0.0, 0.0, 0.0, 0.0, 0.0, 0.0, 0.0, 0.0, 0.0, 0.0, 0.0, 0.0, 0.0, 0.0, 0.0, 0.0, 0.0, 0.0, 0.0, 0.0, 0.0, 0.0, 0.0, 0.0, 0.0, 0.0, 0.0, 0.0, 0.0, 0.0, 0.0, 0.0, 0.0, 0.0, 0.0, 0.0, 0.0, 0.0, 0.0, 0.0, 0.0, 0.0, 0.0, 0.0, 0.0, 0.0, 0.0, 0.0, 0.0, 0.0, 0.0, 0.0, 0.0, 0.0, 0.0, 0.0, 0.0, 0.0, 0.0, 0.0, 0.0, 0.0, 0.0, 0.0, 0.0, 0.0, 0.0, 0.0, 0.0, 0.0, 0.0, 0.0, 0.0, 0.0, 0.0, 0.0, 0.0, 0.0, 0.0, 0.0, 0.0, 0.0, 0.0, 0.0, 0.0, 0.0, 0.0, 0.0, 0.0, 0.0, 0.0, 0.0, 0.0, 0.0, 0.0, 0.0, 0.0, 0.0, 0.0, 0.0, 0.0, 0.0, 0.0, 0.0, 0.0, 0.0, 0.0, 0.0, 0.0, 0.0, 0.0, 0.0, 0.0, 0.0, 0.0, 0.0, 0.0, 0.0, 0.0, 0.0, 0.0, 0.0, 0.0, 0.0, 0.0, 0.0, 0.0, 0.0, 0.0, 0.0, 0.0, 0.0, 0.0, 0.0, 0.0, 0.0, 0.0, 0.0, 0.0, 0.0, 0.0, 0.0, 0.0, 0.0, 0.0, 0.0, 0.0, 0.0, 0.0, 0.0, 0.0, 0.0, 0.0, 0.0, 0.0, 0.0, 0.0, 0.0, 0.0, 0.0, 0.0, 0.0, 0.0, 0.0, 0.0, 0.0, 0.0, 0.0, 0.0, 0.0, 0.0, 0.0, 0.0, 0.0, 0.0, 0.0, 0.0, 0.0, 0.0, 0.0, 0.0, 0.0, 0.0, 0.0, 0.0, 0.0, 0.0, 0.0, 0.0, 0.0, 0.0, 0.0, 0.0, 0.0, 0.0, 0.0, 0.0, 0.0, 0.0, 0.0, 0.0, 0.0, 0.0, 0.0, 0.0, 0.0, 0.0, 0.0, 0.0, 0.0, 0.0, 0.0, 0.0, 0.0, 0.0, 0.0, 0.0, 0.0, 0.0, 0.0, 0.0, 0.0, 0.0, 0.0, 0.0, 0.0, 0.0, 0.0, 0.0, 0.0, 0.0, 0.0, 0.0, 0.0, 0.0, 0.0, 0.0, 0.0, 0.0, 0.0, 0.0, 0.0, 0.0, 0.0, 0.0, 0.0, 0.0, 0.0, 0.0, 0.0, 0.0, 0.0, 0.0, 0.0, 0.0, 0.0, 0.0, 0.0, 0.0, 0.0, 0.0, 0.0, 0.0, 0.0, 0.0, 0.0, 0.0, 0.0, 0.0, 0.0, 0.0, 0.0, 0.0, 0.0, 0.0, 0.0, 0.0, 0.0, 0.0, 0.0, 0.0, 0.0, 0.0, 0.0, 0.0, 0.0, 0.0, 0.0, 0.0, 0.0, 0.0, 0.0, 0.0, 0.0, 0.0, 0.0, 0.0, 0.0, 0.0, 0.0, 0.0, 0.0, 0.0, 0.0, 0.0, 0.0, 0.0, 0.0, 0.0, 0.0, 0.0, 0.0, 0.0, 0.0, 0.0, 0.0, 0.0, 0.0, 0.0, 0.0, 0.0, 0.0, 0.0, 0.0, 0.0, 0.0, 0.0, 0.0, 0.0, 0.0, 0.0, 0.0, 0.0, 0.0, 0.0, 0.0, 0.0, 0.0, 0.0, 0.0, 0.0, 0.0, 0.0, 0.0, 0.0, 0.0, 0.0, 0.0, 0.0, 0.0, 0.0, 0.0, 0.0, 0.0, 0.0, 0.0, 0.0, 0.0, 0.0, 0.0, 0.0, 0.0, 0.0, 0.0, 0.0, 0.0, 0.0, 0.0, 0.0, 0.0, 0.0, 0.0, 0.0, 0.0, 0.0, 0.0, 0.0, 0.0, 0.0, 0.0, 0.0, 0.0, 0.0, 0.0, 0.0, 0.0, 0.0, 0.0, 0.0, 0.0, 0.0, 0.0, 0.0, 0.0, 0.0, 0.0, 0.0, 0.0, 0.0, 0.0, 0.0, 0.0, 0.0, 0.0, 0.0, 0.0, 0.0, 0.0, 0.0, 0.0, 0.0, 0.0, 0.0, 0.0, 0.0, 0.0, 0.0, 0.0, 0.0, 0.0, 0.0, 0.0, 0.0, 0.0, 0.0, 0.0, 0.0, 0.0, 0.0, 0.0, 0.0, 0.0, 0.0, 0.0, 0.0, 0.0, 0.0, 0.0, 0.0, 0.0, 0.0, 0.0, 0.0, 0.0, 0.0, 0.0, 0.0, 0.0, 0.0, 0.0, 0.0, 0.0, 0.0, 0.0, 0.0, 0.0, 0.0, 0.0, 0.0, 0.0, 0.0, 0.0, 0.0, 0.0, 0.0, 0.0, 0.0, 0.0, 0.0, 0.0, 0.0, 0.0, 0.0, 0.0, 0.0, 0.0, 0.0, 0.0, 0.0, 0.0, 0.0, 0.0, 0.0, 0.0, 0.0, 0.0, 0.0, 0.0, 0.0, 0.0, 0.0, 0.0, 0.0, 0.0, 0.0, 0.0, 0.0, 0.0, 0.0, 0.0, 0.0, 0.0, 0.0, 0.0, 0.0, 0.0, 0.0, 0.0, 0.0, 0.0, 0.0, 0.0, 0.0, 0.0, 0.0, 0.0, 0.0, 0.0, 0.0, 0.0, 0.0, 0.0, 0.0, 0.0, 0.0, 0.0, 0.0, 0.0, 0.0, 0.0, 0.0, 0.0, 0.0, 0.0, 0.0, 0.0, 0.0, 0.0, 0.0, 0.0, 0.0, 0.0, 0.0, 0.0, 0.0, 0.0, 0.0, 0.0, 0.0, 0.0, 0.0, 0.0, 0.0, 0.0, 0.0, 0.0, 0.0, 0.0, 0.0, 0.0, 0.0, 0.0, 0.0, 0.0, 0.0, 0.0, 0.0, 0.0, 0.0, 0.0, 0.0, 0.0, 0.0, 0.0, 0.0, 0.0, 0.0, 0.0, 0.0, 0.0, 0.0, 0.0, 0.0, 0.0, 0.0, 0.0, 0.0, 0.0, 0.0, 0.0, 0.0, 0.0, 0.0, 0.0, 0.0, 0.0, 0.0, 0.0, 0.0, 0.0, 0.0, 0.0, 0.0, 0.0, 0.0, 0.0, 0.0, 0.0, 0.0, 0.0, 0.0, 0.0, 0.0, 0.0, 0.0, 0.0, 0.0, 0.0, 0.0, 0.0, 0.0, 0.0, 0.0, 0.0, 0.0, 0.0, 0.0, 0.0, 0.0, 0.0, 0.0, 0.0, 0.0, 0.0, 0.0, 0.0, 0.0, 0.0, 0.0, 0.0, 0.0, 0.0, 0.0, 0.0, 0.0, 0.0, 0.0, 0.0, 0.0, 0.0, 0.0, 0.0, 0.0, 0.0, 0.0, 0.0, 0.0, 0.0, 0.0, 0.0, 0.0, 0.0, 0.0, 0.0, 0.0, 0.0, 0.0, 0.0, 0.0, 0.0, 0.0, 0.0, 0.0, 0.0, 0.0, 0.0, 0.0, 0.0, 0.0, 0.0, 0.0, 0.0, 0.0, 0.0, 0.0, 0.0, 0.0, 0.0, 0.0, 0.0, 0.0, 0.0, 0.0, 0.0, 0.0, 0.0, 0.0, 0.0, 0.0, 0.0, 0.0, 0.0, 0.0, 0.0, 0.0, 0.0, 0.0, 0.0, 0.0, 0.0, 0.0, 0.0, 0.0, 0.0, 0.0, 0.0, 0.0, 0.0, 0.0, 0.0, 0.0, 0.0, 0.0, 0.0, 0.0, 0.0, 0.0, 0.0, 0.0, 0.0, 0.0, 0.0, 0.0, 0.0, 0.0, 0.0, 0.0, 0.0, 0.0, 0.0, 0.0, 0.0, 0.0, 0.0, 0.0, 0.0, 0.0, 0.0, 0.0, 0.0, 0.0, 0.0, 0.0, 0.0, 0.0, 0.0, 0.0, 0.0, 0.0, 0.0, 0.0, 0.0, 0.0, 0.0, 0.0, 0.0, 0.0, 0.0, 0.0, 0.0, 0.0, 0.0, 0.0, 0.0, 0.0, 0.0, 0.0, 0.0, 0.0, 0.0, 0.0, 0.0, 0.0, 0.0, 0.0, 0.0, 0.0, 0.0, 0.0, 0.0, 0.0, 0.0, 0.0, 0.0, 0.0, 0.0, 0.0, 0.0, 0.0, 0.0, 0.0, 0.0, 0.0, 0.0, 0.0, 0.0, 0.0, 0.0, 0.0, 0.0, 0.0, 0.0, 0.0, 0.0, 0.0, 0.0, 0.0, 0.0, 0.0, 0.0, 0.0, 0.0, 0.0, 0.0, 0.0, 0.0, 0.0, 0.0, 0.0, 0.0, 0.0, 0.0, 0.0, 0.0, 0.0, 0.0, 0.0, 0.0, 0.0, 0.0, 0.0, 0.0, 0.0, 0.0, 0.0, 0.0, 0.0, 0.0, 0.0, 0.0, 0.0, 0.0, 0.0, 0.0, 0.0, 0.0, 0.0, 0.0, 0.0, 0.0, 0.0, 0.0, 0.0, 0.0, 0.0, 0.0, 0.0, 0.0, 0.0, 0.0, 0.0, 0.0, 0.0, 0.0, 0.0, 0.0, 0.0, 0.0, 0.0, 0.0, 0.0, 0.0, 0.0, 0.0, 0.0, 0.0, 0.0, 0.0, 0.0, 0.0, 0.0, 0.0, 0.0, 0.0, 0.0, 0.0, 0.0, 0.0, 0.0, 0.0, 0.0, 0.0, 0.0, 0.0, 0.0, 0.0, 0.0, 0.0, 0.0, 0.0, 0.0, 0.0, 0.0, 0.0, 0.0, 0.0, 0.0, 0.0, 0.0, 0.0, 0.0, 0.0, 0.0, 0.0, 0.0, 0.0, 0.0, 0.0, 0.0, 0.0, 0.0, 0.0, 0.0, 0.0, 0.0, 0.0, 0.0, 0.0, 0.0, 0.0, 0.0, 0.0, 0.0, 0.0, 0.0, 0.0, 0.0, 0.0, 0.0, 0.0, 0.0, 0.0, 0.0, 0.0, 0.0, 0.0, 0.0, 0.0, 0.0, 0.0, 0.0, 0.0, 0.0, 0.0, 0.0, 0.0, 0.0, 0.0, 0.0, 0.0, 0.0, 0.0, 0.0, 0.0, 0.0, 0.0, 0.0, 0.0, 0.0, 0.0, 0.0, 0.0, 0.0, 0.0, 0.0, 0.0, 0.0, 0.0, 0.0, 0.0, 0.0, 0.0, 0.0, 0.0, 0.0, 0.0, 0.0, 0.0, 0.0, 0.0, 0.0, 0.0, 0.0, 0.0, 0.0, 0.0, 0.0, 0.0, 0.0, 0.0, 0.0, 0.0, 0.0, 0.0, 0.0, 0.0, 0.0, 0.0, 0.0, 0.0, 0.0, 0.0, 0.0, 0.0, 0.0, 0.0, 0.0, 0.0, 0.0, 0.0, 0.0, 0.0, 0.0, 0.0, 0.0, 0.0, 0.0, 0.0, 0.0, 0.0, 0.0, 0.0, 0.0, 0.0, 0.0, 0.0, 0.0, 0.0, 0.0, 0.0, 0.0, 0.0, 0.0, 0.0, 0.0, 0.0, 0.0, 0.0, 0.0, 0.0, 0.0, 0.0, 0.0, 0.0, 0.0, 0.0, 0.0, 0.0, 0.0, 0.0, 0.0, 0.0, 0.0, 0.0, 0.0, 0.0, 0.0, 0.0, 0.0, 0.0, 0.0, 0.0, 0.0, 0.0, 0.0, 0.0, 0.0, 0.0, 0.0, 0.0, 0.0, 0.0, 0.0, 0.0, 0.0, 0.0, 0.0, 0.0, 0.0, 0.0, 0.0, 0.0, 0.0, 0.0, 0.0, 0.0, 0.0, 0.0, 0.0, 0.0, 0.0, 0.0, 0.0, 0.0, 0.0, 0.0, 0.0, 0.0, 0.0, 0.0, 0.0, 0.0, 0.0, 0.0, 0.0, 0.0, 0.0, 0.0, 0.0, 0.0, 0.0, 0.0, 0.0, 0.0, 0.0, 0.0, 0.0, 0.0, 0.0, 0.0, 0.0, 0.0, 0.0, 0.0, 0.0, 0.0, 0.0, 0.0, 0.0, 0.0, 0.0, 0.0, 0.0, 0.0, 0.0, 0.0, 0.0, 0.0, 0.0, 0.0, 0.0, 0.0, 0.0, 0.0, 0.0, 0.0, 0.0, 0.0, 0.0, 0.0, 0.0, 0.0, 0.0, 0.0, 0.0, 0.0, 0.0, 0.0, 0.0, 0.0, 0.0, 0.0, 0.0, 0.0, 0.0, 0.0, 0.0, 0.0, 0.0, 0.0, 0.0, 0.0, 0.0, 0.0, 0.0, 0.0, 0.0, 0.0, 0.0, 0.0, 0.0, 0.0, 0.0, 0.0, 0.0, 0.0, 0.0, 0.0, 0.0, 0.0, 0.0, 0.0, 0.0, 0.0, 0.0, 0.0, 0.0, 0.0, 0.0, 0.0, 0.0, 0.0, 0.0, 0.0, 0.0, 0.0, 0.0, 0.0, 0.0, 0.0, 0.0, 0.0, 0.0, 0.0, 0.0, 0.0, 0.0, 0.0, 0.0, 0.0, 0.0, 0.0, 0.0, 0.0, 0.0, 0.0, 0.0, 0.0, 0.0, 0.0, 0.0, 0.0, 0.0, 0.0, 0.0, 0.0, 0.0, 0.0, 0.0, 0.0, 0.0, 0.0, 0.0, 0.0, 0.0, 0.0, 0.0, 0.0, 0.0, 0.0, 0.0, 0.0, 0.0, 0.0, 0.0, 0.0, 0.0, 0.0, 0.0, 0.0, 0.0, 0.0, 0.0, 0.0, 0.0, 0.0, 0.0, 0.0, 0.0, 0.0, 0.0, 0.0, 0.0, 0.0, 0.0, 0.0, 0.0, 0.0, 0.0, 0.0, 0.0, 0.0, 0.0, 0.0, 0.0, 0.0, 0.0, 0.0, 0.0, 0.0, 0.0, 0.0, 0.0, 0.0, 0.0, 0.0, 0.0, 0.0, 0.0, 0.0, 0.0, 0.0, 0.0, 0.0, 0.0, 0.0, 0.0, 0.0, 0.0, 0.0, 0.0, 0.0, 0.0, 0.0, 0.0, 0.0, 0.0, 0.0, 0.0, 0.0, 0.0, 0.0, 0.0, 0.0, 0.0, 0.0, 0.0, 0.0, 0.0, 0.0, 0.0, 0.0, 0.0, 0.0, 0.0, 0.0, 0.0, 0.0, 0.0, 0.0, 0.0, 0.0, 0.0, 0.0, 0.0, 0.0, 0.0, 0.0, 0.0, 0.0, 0.0, 0.0, 0.0, 0.0, 0.0, 0.0, 0.0, 0.0, 0.0, 0.0, 0.0, 0.0, 0.0, 0.0, 0.0, 0.0, 0.0, 0.0, 0.0, 0.0, 0.0, 0.0, 0.0, 0.0, 0.0, 0.0, 0.0, 0.0, 0.0, 0.0, 0.0, 0.0, 0.0, 0.0, 0.0, 0.0, 0.0, 0.0, 0.0, 0.0, 0.0, 0.0, 0.0, 0.0, 0.0, 0.0, 0.0, 0.0, 0.0, 0.0, 0.0, 0.0, 0.0, 0.0, 0.0, 0.0, 0.0, 0.0, 0.0, 0.0, 0.0, 0.0, 0.0, 0.0, 0.0, 0.0, 0.0, 0.0, 0.0, 0.0, 0.0, 0.0, 0.0, 0.0, 0.0, 0.0, 0.0, 0.0, 0.0, 0.0, 0.0, 0.0, 0.0, 0.0, 0.0, 0.0, 0.0, 0.0, 0.0, 0.0, 0.0, 0.0, 0.0, 0.0, 0.0, 0.0, 0.0, 0.0, 0.0, 0.0, 0.0, 0.0, 0.0, 0.0, 0.0, 0.0, 0.0, 0.0, 0.0, 0.0, 0.0, 0.0, 0.0, 0.0, 0.0, 0.0, 0.0, 0.0, 0.0, 0.0, 0.0, 0.0, 0.0, 0.0, 0.0, 0.0, 0.0, 0.0, 0.0, 0.0, 0.0, 0.0, 0.0, 0.0, 0.0, 0.0, 0.0, 0.0, 0.0, 0.0, 0.0, 0.0, 0.0, 0.0, 0.0, 0.0, 0.0, 0.0, 0.0, 0.0, 0.0, 0.0, 0.0, 0.0, 0.0, 0.0, 0.0, 0.0, 0.0, 0.0, 0.0, 0.0, 0.0, 0.0, 0.0, 0.0, 0.0, 0.0, 0.0, 0.0, 0.0, 0.0, 0.0, 0.0, 0.0, 0.0, 0.0, 0.0, 0.0, 0.0, 0.0, 0.0, 0.0, 0.0, 0.0, 0.0, 0.0, 0.0, 0.0, 0.0, 0.0, 0.0, 0.0, 0.0, 0.0, 0.0, 0.0, 0.0, 0.0, 0.0, 0.0, 0.0, 0.0, 0.0, 0.0, 0.0, 0.0, 0.0, 0.0, 0.0, 0.0, 0.0, 0.0, 0.0, 0.0, 0.0, 0.0, 0.0, 0.0, 0.0, 0.0, 0.0, 0.0, 0.0, 0.0, 0.0, 0.0, 0.0, 0.0, 0.0, 0.0, 0.0, 0.0, 0.0, 0.0, 0.0, 0.0, 0.0, 0.0, 0.0, 0.0, 0.0, 0.0, 0.0, 0.0, 0.0, 0.0, 0.0, 0.0, 0.0, 0.0, 0.0, 0.0, 0.0, 0.0, 0.0, 0.0, 0.0, 0.0, 0.0, 0.0, 0.0, 0.0, 0.0, 0.0, 0.0, 0.0, 0.0, 0.0, 0.0, 0.0, 0.0, 0.0, 0.0, 0.0, 0.0, 0.0, 0.0, 0.0, 0.0, 0.0, 0.0, 0.0, 0.0, 0.0, 0.0, 0.0, 0.0, 0.0, 0.0, 0.0, 0.0, 0.0, 0.0, 0.0, 0.0, 0.0, 0.0, 0.0, 0.0, 0.0, 0.0, 0.0, 0.0, 0.0, 0.0, 0.0, 0.0, 0.0, 0.0, 0.0, 0.0, 0.0, 0.0, 0.0, 0.0, 0.0, 0.0, 0.0, 0.0, 0.0, 0.0, 0.0, 0.0, 0.0, 0.0, 0.0, 0.0, 0.0, 0.0, 0.0, 0.0, 0.0, 0.0, 0.0, 0.0, 0.0, 0.0, 0.0, 0.0, 0.0, 0.0, 0.0, 0.0, 0.0, 0.0, 0.0, 0.0, 0.0, 0.0, 0.0, 0.0, 0.0, 0.0, 0.0, 0.0, 0.0, 0.0, 0.0, 0.0, 0.0, 0.0, 0.0, 0.0, 0.0, 0.0, 0.0, 0.0, 0.0, 0.0, 0.0, 0.0, 0.0, 0.0, 0.0, 0.0, 0.0, 0.0, 0.0, 0.0, 0.0, 0.0, 0.0, 0.0, 0.0, 0.0, 0.0, 0.0, 0.0, 0.0, 0.0, 0.0, 0.0, 0.0, 0.0, 0.0, 0.0, 0.0, 0.0, 0.0, 0.0, 0.0, 0.0, 0.0, 0.0, 0.0, 0.0, 0.0, 0.0, 0.0, 0.0, 0.0, 0.0, 0.0, 0.0, 0.0, 0.0, 0.0, 0.0, 0.0, 0.0, 0.0, 0.0, 0.0, 0.0, 0.0, 0.0, 0.0, 0.0, 0.0, 0.0, 0.0, 0.0, 0.0, 0.0, 0.0, 0.0, 0.0, 0.0, 0.0, 0.0, 0.0, 0.0, 0.0, 0.0, 0.0, 0.0, 0.0, 0.0, 0.0, 0.0, 0.0, 0.0, 0.0, 0.0, 0.0, 0.0, 0.0, 0.0, 0.0, 0.0, 0.0, 0.0, 0.0, 0.0, 0.0, 0.0, 0.0, 0.0, 0.0, 0.0, 0.0, 0.0, 0.0, 0.0, 0.0, 0.0, 0.0, 0.0, 0.0, 0.0, 0.0, 0.0, 0.0, 0.0, 0.0, 0.0, 0.0, 0.0, 0.0, 0.0, 0.0, 0.0, 0.0, 0.0, 0.0, 0.0, 0.0, 0.0, 0.0, 0.0, 0.0, 0.0, 0.0, 0.0, 0.0, 0.0, 0.0, 0.0, 0.0, 0.0, 0.0, 0.0, 0.0, 0.0, 0.0, 0.0, 0.0, 0.0, 0.0, 0.0, 0.0, 0.0, 0.0, 0.0, 0.0, 0.0, 0.0, 0.0, 0.0, 0.0, 0.0, 0.0, 0.0, 0.0, 0.0, 0.0, 0.0, 0.0, 0.0, 0.0, 0.0, 0.0, 0.0, 0.0, 0.0, 0.0, 0.0, 0.0, 0.0, 0.0, 0.0, 0.0, 0.0, 0.0, 0.0, 0.0, 0.0, 0.0, 0.0, 0.0, 0.0, 0.0, 0.0, 0.0, 0.0, 0.0, 0.0, 0.0, 0.0, 0.0, 0.0, 0.0, 0.0, 0.0, 0.0, 0.0, 0.0, 0.0, 0.0, 0.0, 0.0, 0.0, 0.0, 0.0, 0.0, 0.0, 0.0, 0.0, 0.0, 0.0, 0.0, 0.0, 0.0, 0.0, 0.0, 0.0, 0.0, 0.0, 0.0, 0.0, 0.0, 0.0, 0.0, 0.0, 0.0, 0.0, 0.0, 0.0, 0.0, 0.0, 0.0, 0.0, 0.0, 0.0, 0.0, 0.0, 0.0, 0.0, 0.0, 0.0, 0.0, 0.0, 0.0, 0.0, 0.0, 0.0, 0.0, 0.0, 0.0, 0.0, 0.0, 0.0, 0.0, 0.0, 0.0, 0.0, 0.0, 0.0, 0.0, 0.0, 0.0, 0.0, 0.0, 0.0, 0.0, 0.0, 0.0, 0.0, 0.0, 0.0, 0.0, 0.0, 0.0, 0.0, 0.0, 0.0, 0.0, 0.0, 0.0, 0.0, 0.0, 0.0, 0.0, 0.0, 0.0, 0.0, 0.0, 0.0, 0.0, 0.0, 0.0, 0.0, 0.0, 0.0, 0.0, 0.0, 0.0, 0.0, 0.0, 0.0, 0.0, 0.0, 0.0, 0.0, 0.0, 0.0, 0.0, 0.0, 0.0, 0.0, 0.0, 0.0, 0.0, 0.0, 0.0, 0.0, 0.0, 0.0, 0.0, 0.0, 0.0, 0.0, 0.0, 0.0, 0.0, 0.0, 0.0, 0.0, 0.0, 0.0, 0.0, 0.0, 0.0, 0.0, 0.0, 0.0, 0.0, 0.0, 0.0, 0.0, 0.0, 0.0, 0.0, 0.0, 0.0, 0.0, 0.0, 0.0, 0.0, 0.0, 0.0, 0.0, 0.0, 0.0, 0.0, 0.0, 0.0, 0.0, 0.0, 0.0, 0.0, 0.0, 0.0, 0.0, 0.0, 0.0, 0.0, 0.0, 0.0, 0.0, 0.0, 0.0, 0.0, 0.0, 0.0, 0.0, 0.0, 0.0, 0.0, 0.0, 0.0, 0.0, 0.0, 0.0, 0.0, 0.0, 0.0, 0.0, 0.0, 0.0, 0.0, 0.0, 0.0, 0.0, 0.0, 0.0, 0.0, 0.0, 0.0, 0.0, 0.0, 0.0, 0.0, 0.0, 0.0, 0.0, 0.0, 0.0, 0.0, 0.0, 0.0, 0.0, 0.0, 0.0, 0.0, 0.0, 0.0, 0.0, 0.0, 0.0, 0.0, 0.0, 0.0, 0.0, 0.0, 0.0, 0.0, 0.0, 0.0, 0.0, 0.0, 0.0, 0.0, 0.0, 0.0, 0.0, 0.0, 0.0, 0.0, 0.0, 0.0, 0.0, 0.0, 0.0, 0.0, 0.0, 0.0, 0.0, 0.0, 0.0, 0.0, 0.0, 0.0, 0.0, 0.0, 0.0, 0.0, 0.0, 0.0, 0.0, 0.0, 0.0, 0.0, 0.0, 0.0, 0.0, 0.0, 0.0, 0.0, 0.0, 0.0, 0.0, 0.0, 0.0, 0.0, 0.0, 0.0, 0.0, 0.0, 0.0, 0.0, 0.0, 0.0, 0.0, 0.0, 0.0, 0.0, 0.0, 0.0, 0.0, 0.0, 0.0, 0.0, 0.0, 0.0, 0.0, 0.0, 0.0, 0.0, 0.0, 0.0, 0.0, 0.0, 0.0, 0.0, 0.0, 0.0, 0.0, 0.0, 0.0, 0.0, 0.0, 0.0, 0.0, 0.0, 0.0, 0.0, 0.0, 0.0, 0.0, 0.0, 0.0, 0.0, 0.0, 0.0, 0.0, 0.0, 0.0, 0.0, 0.0, 0.0, 0.0, 0.0, 0.0, 0.0, 0.0, 0.0, 0.0, 0.0, 0.0, 0.0, 0.0, 0.0, 0.0, 0.0, 0.0, 0.0, 0.0, 0.0, 0.0, 0.0, 0.0, 0.0, 0.0, 0.0, 0.0, 0.0, 0.0, 0.0, 0.0, 0.0, 0.0, 0.0, 0.0, 0.0, 0.0, 0.0, 0.0, 0.0, 0.0, 0.0, 0.0, 0.0, 0.0, 0.0, 0.0, 0.0, 0.0, 0.0, 0.0, 0.0, 0.0, 0.0, 0.0, 0.0, 0.0, 0.0, 0.0, 0.0, 0.0, 0.0, 0.0, 0.0, 0.0, 0.0, 0.0, 0.0, 0.0, 0.0, 0.0, 0.0, 0.0, 0.0, 0.0, 0.0, 0.0, 0.0, 0.0, 0.0, 0.0, 0.0, 0.0, 0.0, 0.0, 0.0, 0.0, 0.0, 0.0, 0.0, 0.0, 0.0, 0.0, 0.0, 0.0, 0.0, 0.0, 0.0, 0.0, 0.0, 0.0, 0.0, 0.0, 0.0, 0.0, 0.0, 0.0, 0.0, 0.0, 0.0, 0.0, 0.0, 0.0, 0.0, 0.0, 0.0, 0.0, 0.0, 0.0, 0.0, 0.0, 0.0, 0.0, 0.0, 0.0, 0.0, 0.0, 0.0, 0.0, 0.0, 0.0, 0.0, 0.0, 0.0, 0.0, 0.0, 0.0, 0.0, 0.0, 0.0, 0.0, 0.0, 0.0, 0.0, 0.0, 0.0, 0.0, 0.0, 0.0, 0.0, 0.0, 0.0, 0.0, 0.0, 0.0, 0.0, 0.0, 0.0, 0.0, 0.0, 0.0, 0.0, 0.0, 0.0, 0.0, 0.0, 0.0, 0.0, 0.0, 0.0, 0.0, 0.0, 0.0, 0.0, 0.0, 0.0, 0.0, 0.0, 0.0, 0.0, 0.0, 0.0, 0.0, 0.0, 0.0, 0.0, 0.0, 0.0, 0.0, 0.0, 0.0, 0.0, 0.0, 0.0, 0.0, 0.0, 0.0, 0.0, 0.0, 0.0, 0.0, 0.0, 0.0, 0.0, 0.0, 0.0, 0.0, 0.0, 0.0, 0.0, 0.0, 0.0, 0.0, 0.0, 0.0, 0.0, 0.0, 0.0, 0.0, 0.0, 0.0, 0.0, 0.0, 0.0, 0.0, 0.0, 0.0, 0.0, 0.0, 0.0, 0.0, 0.0, 0.0, 0.0, 0.0, 0.0, 0.0, 0.0, 0.0, 0.0, 0.0, 0.0, 0.0, 0.0, 0.0, 0.0, 0.0, 0.0, 0.0, 0.0, 0.0, 0.0, 0.0, 0.0, 0.0, 0.0, 0.0, 0.0, 0.0, 0.0, 0.0, 0.0, 0.0, 0.0, 0.0, 0.0, 0.0, 0.0, 0.0, 0.0, 0.0, 0.0, 0.0, 0.0, 0.0, 0.0, 0.0, 0.0, 0.0, 0.0, 0.0, 0.0, 0.0, 0.0, 0.0, 0.0, 0.0, 0.0, 0.0, 0.0, 0.0, 0.0, 0.0, 0.0, 0.0, 0.0, 0.0, 0.0, 0.0, 0.0, 0.0, 0.0, 0.0, 0.0, 0.0, 0.0, 0.0, 0.0, 0.0, 0.0, 0.0, 0.0, 0.0, 0.0, 0.0, 0.0, 0.0, 0.0, 0.0, 0.0, 0.0, 0.0, 0.0, 0.0, 0.0, 0.0, 0.0, 0.0, 0.0, 0.0, 0.0, 0.0, 0.0, 0.0, 0.0, 0.0, 0.0, 0.0, 0.0, 0.0, 0.0, 0.0, 0.0, 0.0, 0.0, 0.0, 0.0, 0.0, 0.0, 0.0, 0.0, 0.0, 0.0, 0.0, 0.0, 0.0, 0.0, 0.0, 0.0, 0.0, 0.0, 0.0, 0.0, 0.0, 0.0, 0.0, 0.0, 0.0, 0.0, 0.0, 0.0, 0.0, 0.0, 0.0, 0.0, 0.0, 0.0, 0.0, 0.0, 0.0, 0.0, 0.0, 0.0, 0.0, 0.0, 0.0, 0.0, 0.0, 0.0, 0.0, 0.0, 0.0, 0.0, 0.0, 0.0, 0.0, 0.0, 0.0, 0.0, 0.0, 0.0, 0.0, 0.0, 0.0, 0.0, 0.0, 0.0, 0.0, 0.0, 0.0, 0.0, 0.0, 0.0, 0.0, 0.0, 0.0, 0.0, 0.0, 0.0, 0.0, 0.0, 0.0, 0.0, 0.0, 0.0, 0.0, 0.0, 0.0, 0.0, 0.0, 0.0, 0.0, 0.0, 0.0, 0.0, 0.0, 0.0, 0.0, 0.0, 0.0, 0.0, 0.0, 0.0, 0.0, 0.0, 0.0, 0.0, 0.0, 0.0, 0.0, 0.0, 0.0, 0.0, 0.0, 0.0, 0.0, 0.0, 0.0, 0.0, 0.0, 0.0, 0.0, 0.0, 0.0, 0.0, 0.0, 0.0, 0.0, 0.0, 0.0, 0.0, 0.0, 0.0, 0.0, 0.0, 0.0, 0.0, 0.0, 0.0, 0.0, 0.0, 0.0, 0.0, 0.0, 0.0, 0.0, 0.0, 0.0, 0.0, 0.0, 0.0, 0.0, 0.0, 0.0, 0.0, 0.0, 0.0, 0.0, 0.0, 0.0, 0.0, 0.0, 0.0, 0.0, 0.0, 0.0, 0.0, 0.0, 0.0, 0.0, 0.0, 0.0, 0.0, 0.0, 0.0, 0.0, 0.0, 0.0, 0.0, 0.0, 0.0, 0.0, 0.0, 0.0, 0.0, 0.0, 0.0, 0.0, 0.0, 0.0, 0.0, 0.0, 0.0, 0.0, 0.0, 0.0, 0.0, 0.0, 0.0, 0.0, 0.0, 0.0, 0.0, 0.0, 0.0, 0.0, 0.0, 0.0, 0.0, 0.0, 0.0, 0.0, 0.0, 0.0, 0.0, 0.0, 0.0, 0.0, 0.0, 0.0, 0.0, 0.0, 0.0, 0.0, 0.0, 0.0, 0.0, 0.0, 0.0, 0.0, 0.0, 0.0, 0.0, 0.0, 0.0, 0.0, 0.0, 0.0, 0.0, 0.0, 0.0, 0.0, 0.0, 0.0, 0.0, 0.0, 0.0, 0.0, 0.0, 0.0, 0.0, 0.0, 0.0, 0.0, 0.0, 0.0, 0.0, 0.0, 0.0, 0.0, 0.0, 0.0, 0.0, 0.0, 0.0, 0.0, 0.0, 0.0, 0.0, 0.0, 0.0, 0.0, 0.0, 0.0, 0.0, 0.0, 0.0, 0.0, 0.0, 0.0, 0.0, 0.0, 0.0, 0.0, 0.0, 0.0, 0.0, 0.5113, 0.08113, 0.2167, 0.08113, 0.2167, -0.1502, 0.5113, -0.1502, 0.02388, 0.08113, 0.08467, 0.08113, 0.08467, -0.1502, 0.02388, -0.1502, 0.8059, 0.08113, 1.044, 0.08113, 1.044, -0.1502, 0.8059, -0.1502, 0.954, 0.08113, 0.8059, 0.08113, 0.8059, -0.1502, 0.954, -0.1502, -0.06596, 0.08113, -0.08731, 0.08113, -0.08731, -0.1502, -0.06596, -0.1502, 1.047, 0.08113, 1.023, 0.08113, 1.023, -0.1502, 1.047, -0.1502, 0.2167, 0.08113, -0.005171, 0.08113, -0.005171, -0.1502, 0.2167, -0.1502, 0.08467, 0.08113, 0.2167, 0.08113, 0.2167, -0.1502, 0.08467, -0.1502, 1.044, 0.08113, 1.113, 0.08113, 1.113, -0.1502, 1.044, -0.1502, 0.8059, 0.08113, 0.5113, 0.08113, 0.5113, -0.1502, 0.8059, -0.1502, 0.5113, 0.08113, 0.8059, 0.08113, 0.8059, -0.1502, 0.5113, -0.1502, 0.002534, 0.08113, 0.02388, 0.08113, 0.02388, -0.1502, 0.002534, -0.1502, 1.023, 0.08113, 0.954, 0.08113, 0.954, -0.1502, 1.023, -0.1502, -0.005171, 0.08113, -0.06596, 0.08113, -0.06596, -0.1502, -0.005171, -0.1502, 0.2167, 0.08113, 0.5113, 0.08113, 0.5113, -0.1502, 0.2167, -0.1502, 0.0, 0.0, 0.0, 0.0, 0.0, 0.0, 0.0, 0.0, 0.0, 0.0, 0.0, 0.0, 0.0, 0.0, 0.0, 0.0, 0.0, 0.0, 0.0, 0.0, 0.0, 0.0, 0.0, 0.0, 0.0, 0.0, 0.0, 0.0, 0.0, 0.0, 0.0, 0.0, 0.0, 0.0, 0.0, 0.0, 0.0, 0.0, 0.0, 0.0, 0.0, 0.0, 0.0, 0.0, 0.0, 0.0, 0.0, 0.0, 0.0, 0.0, 0.0, 0.0, 0.0, 0.0, 0.0, 0.0, 0.0, 0.0, 0.0, 0.0, 0.0, 0.0, 0.0, 0.0, 0.0, 0.0, 0.0, 0.0, 0.0, 0.0, 0.0, 0.0, 0.0, 0.0, 0.0, 0.0, 0.0, 0.0, 0.0, 0.0, 0.0, 0.0, 0.0, 0.0, 0.0, 0.0, 0.0, 0.0, 0.0, 0.0, 0.0, 0.0, 0.0, 0.0, 0.0, 0.0, 0.0, 0.0, 0.0, 0.0, 0.0, 0.0, 0.0, 0.0, 0.0, 0.0, 0.0, 0.0, 0.0, 0.0, 0.0, 0.0, 0.0, 0.0, 0.0, 0.0, 0.0, 0.0, 0.0, 0.0, 0.0, 0.0, 0.0, 0.0, 0.0, 0.0, 0.0, 0.0, 0.0, 0.0, 0.0, 0.0, 0.0, 0.0, 0.0, 0.0, 0.0, 0.0, 0.0, 0.0, 0.0, 0.0, 0.0, 0.0, 0.0, 0.0, 0.0, 0.0, 0.0, 0.0, 0.0, 0.0, 0.0, 0.0, 0.0, 0.0, 0.0, 0.0, 0.0, 0.0, 0.0, 0.0, 0.0, 0.0, 0.0, 0.0, 0.0, 0.0, 0.0, 0.0, 0.0, 0.0, 0.0, 0.0, 0.0, 0.0, 0.0, 0.0, 0.0, 0.0, 0.0, 0.0, 0.0, 0.0, 0.0, 0.0, 0.0, 0.0, 0.0, 0.0, 0.0, 0.0, 0.0, 0.0, 0.0, 0.0, 0.0, 0.0, 0.0, 0.0, 0.0, 0.0, 0.0, 0.0, 0.0, 0.0, 0.0, 0.0, 0.0, 0.0, 0.0, 0.0, 0.0, 0.0, 0.0, 0.0, 0.0, 0.0, 0.0, 0.0, 0.0, 0.0, 0.0, 0.0, 0.0, 0.0, 0.0, 0.0, 0.0, 0.0, 0.0, 0.0, 0.0, 0.0, 0.0, 0.0, 0.0, 0.0, 0.0, 0.0, 0.0, 0.0, 0.0, 0.0, 0.0, 0.0, 0.0, 0.0, 0.0, 0.0, 0.0, 0.0, 0.0, 0.0, 0.0, 0.0, 0.0, 0.0, 0.0, 0.0, 0.0, 0.0, 0.0, 0.0, 0.0, 0.0, 0.0, 0.0, 0.0, 0.0, 0.0, 0.0, 0.0, 0.0, 0.0, 0.0, 0.0, 0.0, 0.0, 0.0, 0.0, 0.0, 0.0, 0.0, 0.0, 0.0, 0.0, 0.0, 0.0, 0.0, 0.0, 0.0, 0.0, 0.0, 0.0, 0.0, 0.0, 0.0, 0.0, 0.0, 0.0, 0.0, 0.0, 0.0, 0.0, 0.0, 0.0, 0.0, 0.0, 0.0, 0.0, 0.0, 0.0, 0.0, 0.0, 0.0, 0.0, 0.0, 0.0, 0.0, 0.0, 0.0, 0.0, 0.0, 0.0, 0.0, 0.0, 0.0, 0.0, 0.0, 0.0, 0.0, 0.0, 0.0, 0.0, 0.0, 0.0, 0.0, 0.0, 0.0, 0.0, 0.0, 0.0, 0.0, 0.0, 0.0, 0.0, 0.0, 0.0, 0.0, 0.0, 0.0, 0.0, 0.0, 0.0, 0.0, 0.0, 0.0, 0.0, 0.0, 0.0, 0.0, 0.0, 0.0, 0.0, 0.0, 0.0, 0.0, 0.0, 0.0, 0.0, 0.0, 0.0, 0.0, 0.0, 0.0, 0.0, 0.0, 0.0, 0.0, 0.0, 0.0, 0.0, 0.0, 0.0, 0.0, 0.0, 0.0, 0.0, 0.0, 0.0, 0.0, 0.0, 0.0, 0.0, 0.0, 0.0, 0.0, 0.0, 0.0, 0.0, 0.0, 0.0, 0.0, 0.0, 0.0, 0.0, 0.0, 0.0, 0.0, 0.0, 0.0, 0.0, 0.0, 0.0, 0.0, 0.0, 0.0, 0.0, 0.0, 0.0, 0.0, 0.0, 0.0, 0.0, 0.0, 0.0, 0.0, 0.0, 0.0, 0.0, 0.0, 0.0, 0.0, 0.0, 0.0, 0.0, 0.0, 0.0, 0.0, 0.0, 0.0, 0.0, 0.0, 0.0, 0.0, 0.0, 0.0, 0.0, 0.0, 0.0, 0.0, 0.0, 0.0, 0.0, 0.0, 0.0, 0.0, 0.0, 0.0, 0.0, 0.0, 0.0, 0.0, 0.0, 0.0, 0.0, 0.0, 0.0, 0.0, 0.0, 0.0, 0.0, 0.0, 0.0, 0.0, 0.0, 0.0, 0.0, 0.0, 0.0, 0.0, 0.0, 0.0, 0.0, 0.0, 0.0, 0.0, 0.0, 0.0, 0.0, 0.0, 0.0, 0.0, 0.0, 0.0, 0.0, 0.0, 0.0, 0.0, 0.0, 0.0, 0.0, 0.0, 0.0, 0.0, 0.0, 0.0, 0.0, 0.0, 0.0, 0.0, 0.0, 0.0, 0.0, 0.0, 0.0, 0.0, 0.0, 0.0, 0.0, 0.0, 0.0, 0.0, 0.0, 0.0, 0.0, 0.0, 0.0, 0.0, 0.0, 0.0, 0.0, 0.0, 0.0, 0.0, 0.0, 0.0, 0.0, 0.0, 0.0, 0.0, 0.0, 0.0, 0.0, 0.0, 0.0, 0.0, 0.0, 0.0, 0.0, 0.0, 0.0, 0.0, 0.0, 0.0, 0.0, 0.0, 0.0, 0.0, 0.0, 0.0, 0.0, 0.0, 0.0, 0.0, 0.0, 0.0, 0.0, 0.0, 0.0, 0.0, 0.0, 0.0, 0.0, 0.0, 0.0, 0.0, 0.0, 0.0, 0.0, 0.0, 0.0, 0.0, 0.0, 0.0, 0.0, 0.0, 0.0, 0.0, 0.0, 0.0, 0.0, 0.0, 0.0, 0.0, 0.0, 0.0, 0.0, 0.0, 0.0, 0.0, 0.0, 0.0, 0.0, 0.0, 0.0, 0.0, 0.0, 0.0, 0.0, 0.0, 0.0, 0.0, 0.0, 0.0, 0.0, 0.0, 0.0, 0.0, 0.0, 0.0, 0.0, 0.0, 0.0, 0.0, 0.0, 0.0, 0.0, 0.0, 0.0, 0.0, 0.0, 0.0, 0.0, 0.0, 0.0, 0.0, 0.0, 0.0, 0.0, 0.0, 0.0, 0.0, 0.0, 0.0, 0.0, 0.0, 0.0, 0.0, 0.0, 0.0, 0.0, 0.0, 0.0, 0.0, 0.0, 0.0, 0.0, 0.0, 0.0, 0.0, 0.0, 0.0, 0.0, 0.0, 0.0, 0.0, 0.0, 0.0, 0.0, 0.0, 0.0, 0.0, 0.0, 0.0, 0.0, 0.0, 0.0, 0.0, 0.0, 0.0, 0.0, 0.0, 0.0, 0.0, 0.0, 0.0, 0.0, 0.0, 0.0, 0.0, 0.0, 0.0, 0.0, 0.0, 0.0, 0.0, 0.0, 0.0, 0.0, 0.0, 0.0, 0.0, 0.0, 0.0, 0.0, 0.0, 0.0, 0.0, 0.0, 0.0, 0.0, 0.0, 0.0, 0.0, 0.0, 0.0, 0.0, 0.0, 0.0, 0.0, 0.0, 0.0, 0.0, 0.0, 0.0, 0.0, 0.0, 0.0, 0.0, 0.0, 0.0, 0.0, 0.0, 0.0, 0.0, 0.0, 0.0, 0.0, 0.0, 0.0, 0.0, 0.0, 0.0, 0.0, 0.0, 0.0, 0.0, 0.0, 0.0, 0.0, 0.0, 0.0, 0.0, 0.0, 0.0, 0.0, 0.0, 0.0, 0.0, 0.0, 0.0, 0.0, 0.0, 0.0, 0.0, 0.0])
me_cylinder.materials.append(mat_staubsauger)
me_cylinder.materials.append(mat_henry)
me_cylinder.materials.append(mat_steel)
me_cylinder.use_remesh_preserve_volume = False
me_cylinder.use_remesh_preserve_attributes = False
me_cylinder.use_mirror_vertex_groups = False
me_cylinder.update()

# ---- objects
ob_point = bpy.data.objects.new('Point', light_point)
ob_cylinder = bpy.data.objects.new('Cylinder', me_cylinder)

# ---- transforms, parenting, visibility, modifiers, constraints
ob_point.location = (0.0, -1.455, 1.617)
ob_point.lineart.crease_threshold = 0.0
ob_cylinder.location = (0.0, 0.0, -0.03177)
ob_cylinder.lineart.crease_threshold = 0.0

# ---- collection membership
col_collection_1.objects.link(ob_point)
col_collection_1.objects.link(ob_cylinder)

# ---- scene / render settings (as saved in the file)
scene.frame_start = 1; scene.frame_end = 250; scene.frame_set(1)
scene.render.engine = 'BLENDER_EEVEE_NEXT'
scene.render.resolution_percentage = 50
scene.render.dither_intensity = 0.0
scene.cycles.use_denoising = False
scene.cycles.samples = 128
scene.cycles.sampling_pattern = 'TABULATED_SOBOL'
scene.cycles.use_adaptive_sampling = False
scene.cycles.use_light_tree = False
scene.cycles.blur_glossy = 0.0
scene.cycles.sample_clamp_indirect = 0.0
scene.view_settings.view_transform = 'Standard'
bpy.context.view_layer.update()

# ---- added for rendering (the .blend has no active camera): camera
cam_auto = bpy.data.cameras.new('AutoCamera')
cam_auto.lens = 50.0
cam_auto.sensor_width = 36.0
cam_auto.clip_end = 1000.0
ob_auto_camera = bpy.data.objects.new('AutoCamera', cam_auto)
scene.collection.objects.link(ob_auto_camera)
ob_auto_camera.location = (1.80791, -2.71113, 1.85978)
ob_auto_camera.rotation_euler = (1.09748, -7.21219e-08, 0.694738)
scene.camera = ob_auto_camera
bpy.context.view_layer.update()

